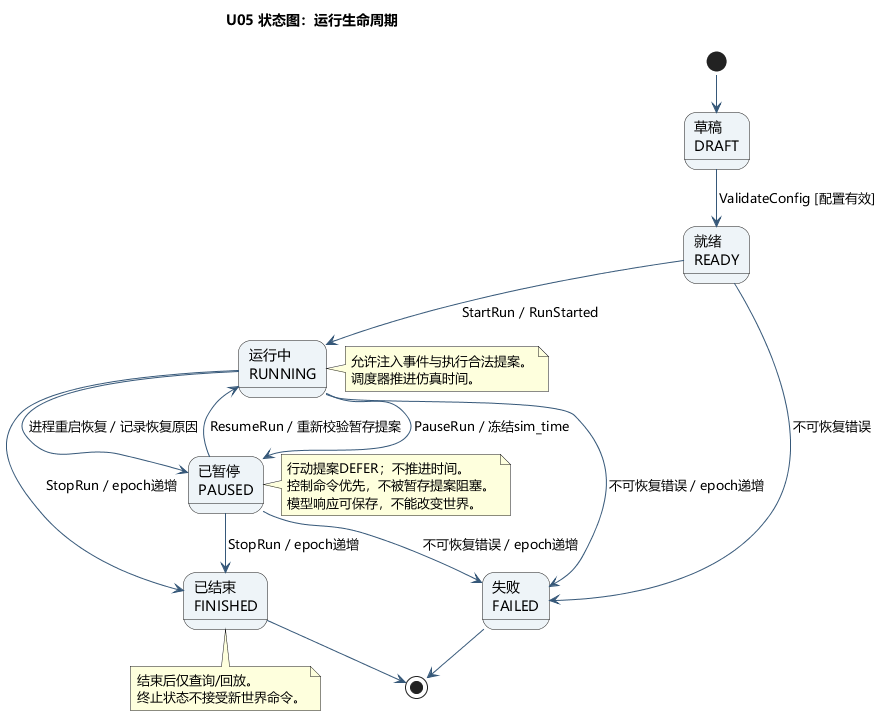

The diagram above was rendered by PlantUML. Its source (embedded in the PNG):
@startuml
!pragma layout smetana
skinparam defaultFontName Microsoft YaHei
skinparam backgroundColor white
skinparam shadowing false
skinparam ArrowColor #365879
skinparam stateBackgroundColor #EEF4F8
title U05 状态图：运行生命周期
state "草稿\nDRAFT" as Draft
state "就绪\nREADY" as Ready
state "运行中\nRUNNING" as Running
state "已暂停\nPAUSED" as Paused
state "已结束\nFINISHED" as Finished
state "失败\nFAILED" as Failed
[*] --> Draft
Draft --> Ready : ValidateConfig [配置有效]
Ready --> Running : StartRun / RunStarted
Running --> Paused : PauseRun / 冻结sim_time
Paused --> Running : ResumeRun / 重新校验暂存提案
Running --> Finished : StopRun / epoch递增
Paused --> Finished : StopRun / epoch递增
Ready --> Failed : 不可恢复错误
Running --> Failed : 不可恢复错误 / epoch递增
Paused --> Failed : 不可恢复错误 / epoch递增
Running --> Paused : 进程重启恢复 / 记录恢复原因
Finished --> [*]
Failed --> [*]
note right of Running
允许注入事件与执行合法提案。
调度器推进仿真时间。
end note
note right of Paused
行动提案DEFER；不推进时间。
控制命令优先，不被暂存提案阻塞。
模型响应可保存，不能改变世界。
end note
note bottom of Finished
结束后仅查询/回放。
终止状态不接受新世界命令。
end note
@enduml